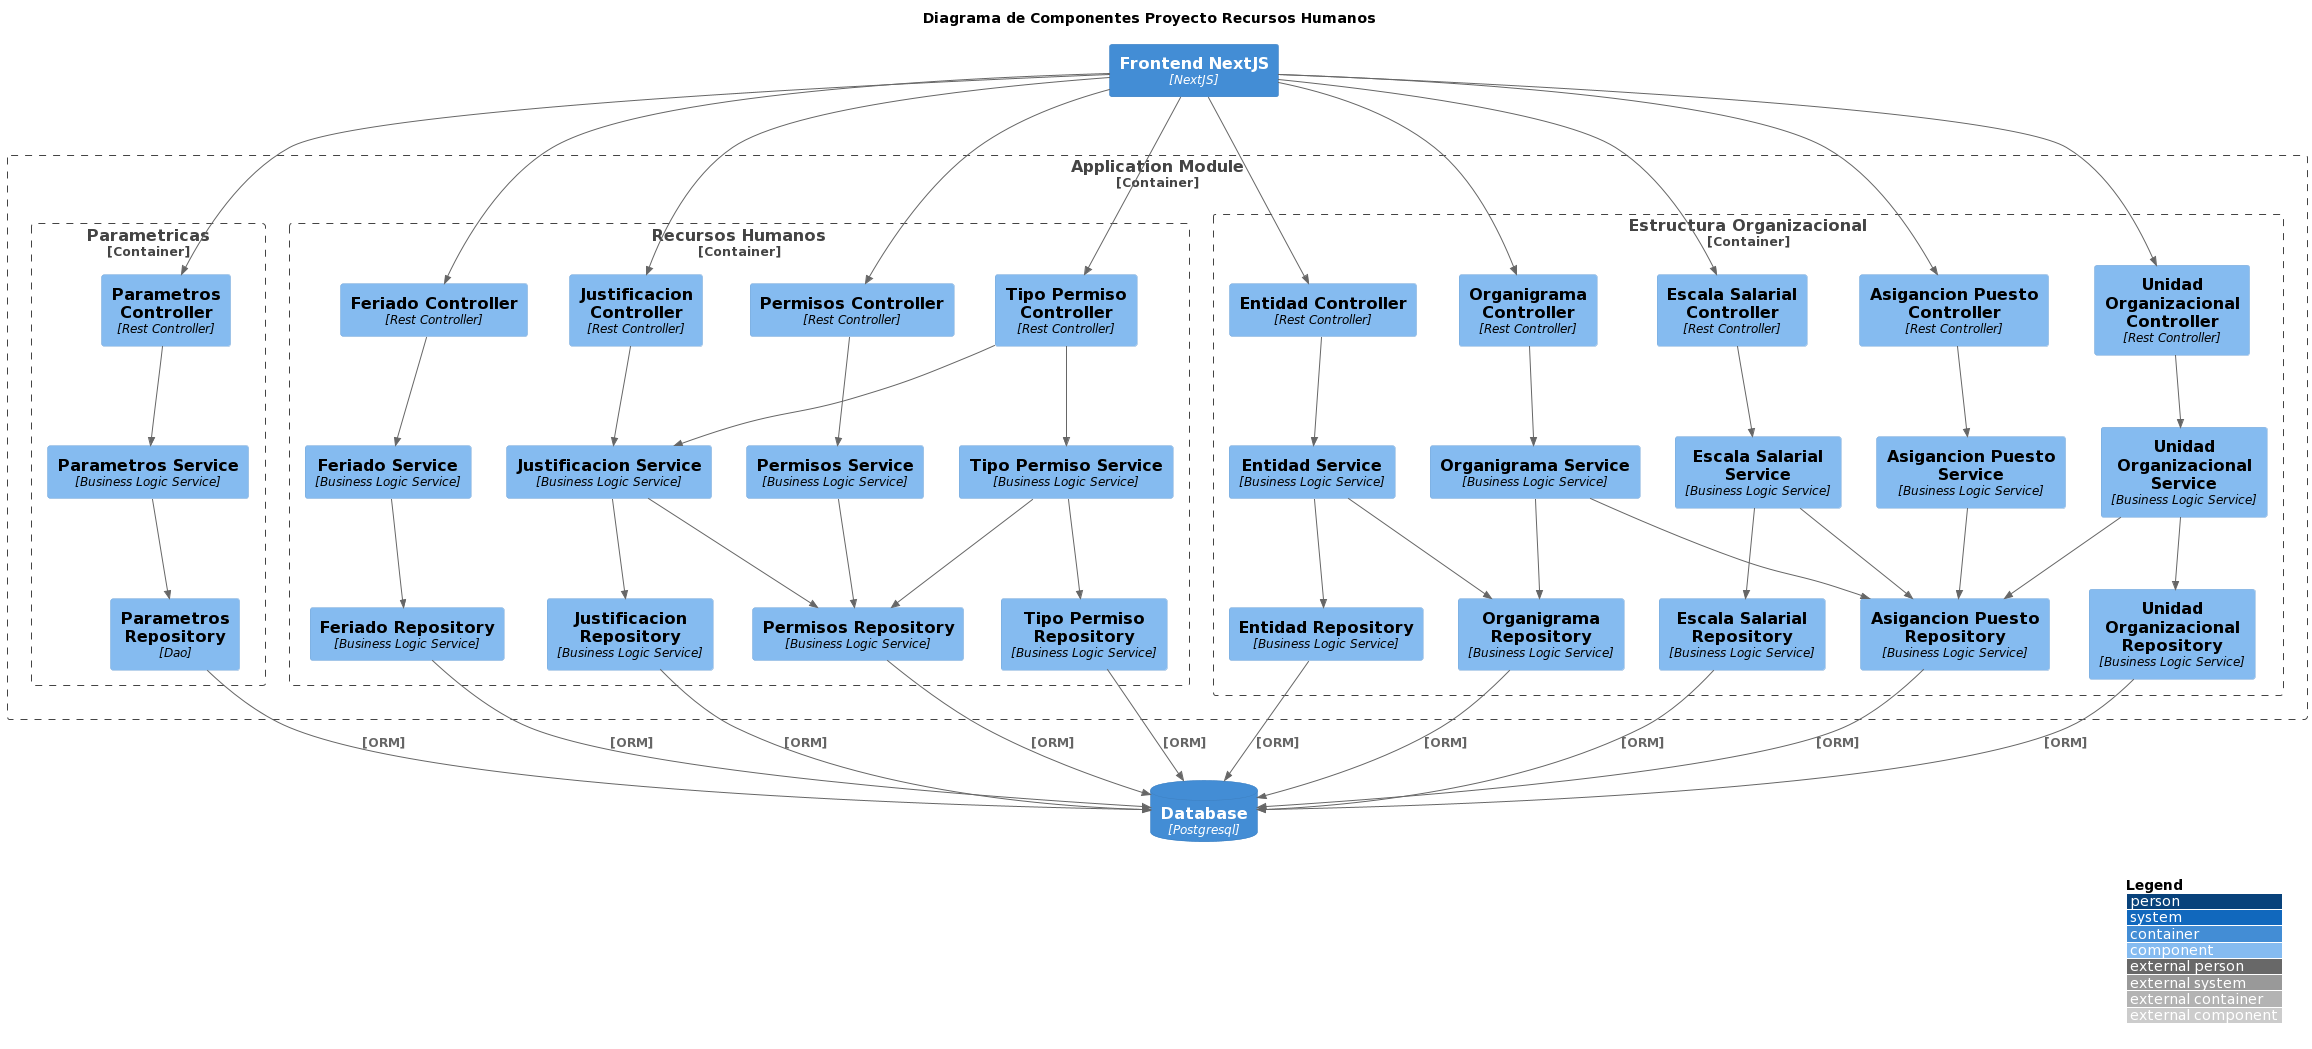

The diagram above was rendered by PlantUML. Its source (embedded in the PNG):
@startuml
!include  https://raw.githubusercontent.com/plantuml-stdlib/C4-PlantUML/master/C4_Component.puml

LAYOUT_WITH_LEGEND()

title Diagrama de Componentes Proyecto Recursos Humanos

Container(frontend, "Frontend NextJS", "NextJS", "")

ContainerDb(db, "Database", "Postgresql", "")

Container_Boundary(aplication, "Application Module") {

    Container_Boundary(aplicationParametricas, "Parametricas") {
        Component(parametrosC, "Parametros Controller", "Rest Controller", "")
        Component(parametrosS, "Parametros Service", "Business Logic Service", "")
        Component(parametrosR, "Parametros Repository", "Dao", "")

        Rel(parametrosC, parametrosS, "", "")
        Rel(parametrosS, parametrosR, "", "")

        Rel(parametrosR, db, "[ORM]", "")
    }

    Container_Boundary(aplicationRecursosHumanos, "Recursos Humanos") {
        Component(feriadosC, "Feriado Controller", "Rest Controller", "")
        Component(feriadosS, "Feriado Service", "Business Logic Service", "")
        Component(feriadosR, "Feriado Repository", "Business Logic Service", "")

        Component(justificacionC, "Justificacion Controller", "Rest Controller", "")
        Component(justificacionS, "Justificacion Service", "Business Logic Service", "")
        Component(justificacionR, "Justificacion Repository", "Business Logic Service", "")

        Component(permisoC, "Permisos Controller", "Rest Controller", "")
        Component(permisoS, "Permisos Service", "Business Logic Service", "")
        Component(permisoR, "Permisos Repository", "Business Logic Service", "")

        Component(tipoPermisoC, "Tipo Permiso Controller", "Rest Controller", "")
        Component(tipoPermisoS, "Tipo Permiso Service", "Business Logic Service", "")
        Component(tipoPermisoR, "Tipo Permiso Repository", "Business Logic Service", "")

        Rel(frontend, feriadosC, "", "")
        Rel(frontend, justificacionC, "", "")
        Rel(frontend, permisoC, "", "")
        Rel(frontend, tipoPermisoC, "", "")

        Rel(feriadosC, feriadosS, "", "")
        Rel(feriadosS, feriadosR, "", "")
        Rel(justificacionC, justificacionS, "", "")
        Rel(justificacionS, justificacionR, "", "")
        Rel(permisoC, permisoS, "", "")
        Rel(permisoS, permisoR, "", "")
        Rel(tipoPermisoC, tipoPermisoS, "", "")
        Rel(tipoPermisoS, tipoPermisoR, "", "")

        Rel(feriadosR, db, "[ORM]", "")
        Rel(justificacionR, db, "[ORM]", "")
        Rel(permisoR, db, "[ORM]", "")
        Rel(tipoPermisoR, db, "[ORM]", "")

    }

    Container_Boundary(aplicationEstructuraOrganizacional, "Estructura Organizacional") {
        Component(asignacionPuestoC, "Asigancion Puesto Controller", "Rest Controller", "")
        Component(asignacionPuestoS, "Asigancion Puesto Service", "Business Logic Service", "")
        Component(asignacionPuestoR, "Asigancion Puesto Repository", "Business Logic Service", "")

        Component(entidadC, "Entidad Controller", "Rest Controller", "")
        Component(entidadS, "Entidad Service", "Business Logic Service", "")
        Component(entidadR, "Entidad Repository", "Business Logic Service", "")

        Component(organigramaC, "Organigrama Controller", "Rest Controller", "")
        Component(organigramaS, "Organigrama Service", "Business Logic Service", "")
        Component(organigramaR, "Organigrama Repository", "Business Logic Service", "")

        Component(escalaSalarialC, "Escala Salarial Controller", "Rest Controller", "")
        Component(escalaSalarialS, "Escala Salarial Service", "Business Logic Service", "")
        Component(escalaSalarialR, "Escala Salarial Repository", "Business Logic Service", "")

        Component(unidadOrganizacionalC, "Unidad Organizacional Controller", "Rest Controller", "")
        Component(unidadOrganizacionalS, "Unidad Organizacional Service", "Business Logic Service", "")
        Component(unidadOrganizacionalR, "Unidad Organizacional Repository", "Business Logic Service", "")

        Rel(frontend, asignacionPuestoC, "", "")
        Rel(frontend, entidadC, "", "")
        Rel(frontend, organigramaC, "", "")
        Rel(frontend, escalaSalarialC, "", "")
        Rel(frontend, unidadOrganizacionalC, "", "")

        Rel(asignacionPuestoC, asignacionPuestoS, "", "")
        Rel(asignacionPuestoS, asignacionPuestoR, "", "")
        Rel(entidadC, entidadS, "", "")
        Rel(entidadS, entidadR, "", "")
        Rel(organigramaC, organigramaS, "", "")
        Rel(organigramaS, organigramaR, "", "")
        Rel(escalaSalarialC, escalaSalarialS, "", "")
        Rel(escalaSalarialS, escalaSalarialR, "", "")
        Rel(unidadOrganizacionalC, unidadOrganizacionalS, "", "")
        Rel(unidadOrganizacionalS, unidadOrganizacionalR, "", "")

        Rel(asignacionPuestoR, db, "[ORM]", "")
        Rel(entidadR, db, "[ORM]", "")
        Rel(organigramaR, db, "[ORM]", "")
        Rel(escalaSalarialR, db, "[ORM]", "")
        Rel(unidadOrganizacionalR, db, "[ORM]", "")
     
    }
}

Rel(frontend, parametrosC, "", "")

Rel(justificacionS, permisoR, "", "")
Rel(tipoPermisoS, permisoR, "", "")
Rel(tipoPermisoC, justificacionS, "", "")

Rel(organigramaS, asignacionPuestoR, "", "")
Rel(entidadS, organigramaR, "", "")
Rel(escalaSalarialS, asignacionPuestoR, "", "")
Rel(unidadOrganizacionalS, asignacionPuestoR, "", "")
@enduml